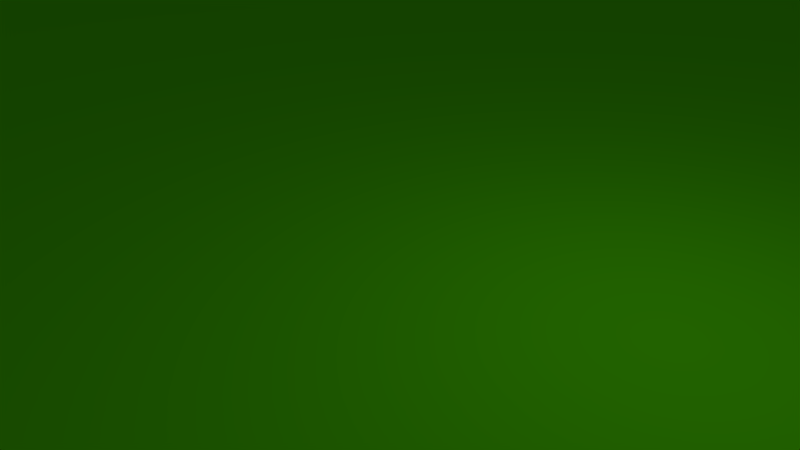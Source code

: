 # Source: floor.blend  (saved by Blender 2.59.0; exported with 4.5.12 LTS)
import bpy
from mathutils import Matrix  # noqa: F401  (used for matrix-valued properties, if any)

bpy.ops.wm.read_factory_settings(use_empty=True)
scene = bpy.context.scene
scene.name = 'Scene'

# ---- collections
col_collection_1 = bpy.data.collections.new('Collection 1'); scene.collection.children.link(col_collection_1)

# ---- materials (node trees are filled in below, after node groups)
mat_material_001 = bpy.data.materials.new('Material.001')
mat_material_001.alpha_threshold = 0.0
mat_material_001.use_transparent_shadow = False
mat_material_001.diffuse_color = (0.1297, 1.0, 0.0, 1.0)
mat_material_001.roughness = 0.5
mat_material_001.line_color = (0.0, 0.0, 0.0, 1.0)
mat_material = bpy.data.materials.new('Material')
mat_material.alpha_threshold = 0.0
mat_material.use_transparent_shadow = False
mat_material.diffuse_color = (0.3115, 0.3246, 0.8, 1.0)
mat_material.roughness = 0.5
mat_material.line_color = (0.0, 0.0, 0.0, 1.0)

# ---- material node trees

# ---- world
world_world = bpy.data.worlds.new('World'); scene.world = world_world
world_world.color = (0.05088, 0.05088, 0.05088)
world_world.use_sun_shadow = False
world_world.sun_shadow_jitter_overblur = 0.0
world_world.cycles.sampling_method = 'MANUAL'
world_world.cycles.sample_map_resolution = 256

# ---- cameras
cam_camera = bpy.data.cameras.new('Camera')
cam_camera.clip_end = 100.0
cam_camera.lens = 35.0
cam_camera.ortho_scale = 7.314
cam_camera.dof.focus_distance = 0.0
cam_camera.dof.aperture_fstop = 128.0

# ---- lights
light_lamp = bpy.data.lights.new('Lamp', 'POINT')
light_lamp.transmission_factor = 0.0
light_lamp.cutoff_distance = 30.0
light_lamp.energy = 100.0
light_lamp.shadow_buffer_clip_start = 1.001
light_lamp.shadow_soft_size = 1.0
light_lamp.shadow_maximum_resolution = 0.006
light_lamp.use_absolute_resolution = True
light_lamp.cycles.use_multiple_importance_sampling = False

# ---- meshes
me_plane = bpy.data.meshes.new('Plane')
me_plane.from_pydata([(1.0, 1.0, 0.0), (1.0, -1.0, 0.0), (-1.0, -1.0, 0.0), (-1.0, 1.0, 0.0)], [], [(0, 3, 2), (0, 2, 1)])
me_plane.materials.append(mat_material_001)
me_plane.materials.append(mat_material)
me_plane.use_remesh_preserve_volume = False
me_plane.use_remesh_preserve_attributes = False
me_plane.use_mirror_vertex_groups = False
me_plane.update()

# ---- objects
ob_plane = bpy.data.objects.new('Plane', me_plane)
ob_lamp = bpy.data.objects.new('Lamp', light_lamp)
ob_camera = bpy.data.objects.new('Camera', cam_camera)

# ---- transforms, parenting, visibility, modifiers, constraints
ob_plane.location = (0.0, 0.0, 0.0)
ob_plane.scale = (100.0, 100.0, 100.0)
ob_plane.lineart.crease_threshold = 0.0
ob_lamp.location = (4.076, 1.005, 5.904)
ob_lamp.rotation_euler = (0.6503, 0.05522, 1.866)
ob_lamp.lock_rotations_4d = False
ob_lamp.empty_display_type = 'ARROWS'
ob_lamp.color = (0.0, 0.0, 0.0, 0.0)
ob_lamp.lineart.crease_threshold = 0.0
ob_camera.location = (7.481, -6.508, 5.344)
ob_camera.rotation_euler = (1.109, 0.01082, 0.8149)
ob_camera.lock_rotations_4d = False
ob_camera.empty_display_type = 'ARROWS'
ob_camera.color = (0.0, 0.0, 0.0, 0.0)
ob_camera.display_type = 'WIRE'
ob_camera.lineart.crease_threshold = 0.0

# ---- collection membership
col_collection_1.objects.link(ob_plane)
col_collection_1.objects.link(ob_lamp)
col_collection_1.objects.link(ob_camera)

# ---- scene / render settings (as saved in the file)
scene.camera = ob_camera
scene.frame_start = 1; scene.frame_end = 250; scene.frame_set(1)
scene.render.engine = 'BLENDER_EEVEE_NEXT'
scene.render.image_settings.color_mode = 'RGB'
scene.render.image_settings.compression = 90
scene.render.resolution_percentage = 50
scene.render.dither_intensity = 0.0
scene.render.bake_margin = 2
scene.render.bake_bias = 0.0
scene.cycles.use_denoising = False
scene.cycles.samples = 10
scene.cycles.sampling_pattern = 'TABULATED_SOBOL'
scene.cycles.light_sampling_threshold = 0.0
scene.cycles.use_adaptive_sampling = False
scene.cycles.use_light_tree = False
scene.cycles.blur_glossy = 0.0
scene.cycles.volume_bounces = 1
scene.cycles.pixel_filter_type = 'GAUSSIAN'
scene.cycles.sample_clamp_indirect = 0.0
scene.view_settings.view_transform = 'Standard'
bpy.context.view_layer.update()
